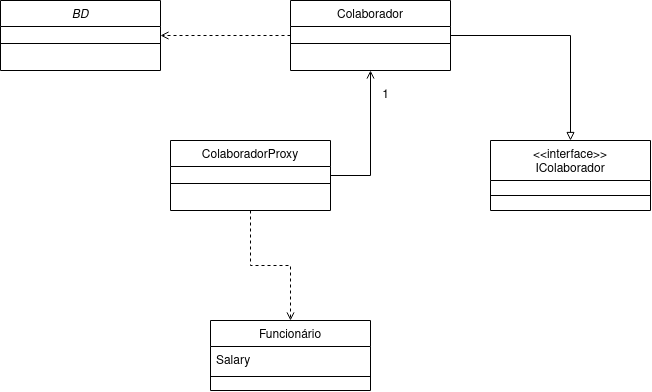

The diagram above was exported from draw.io. Its source (the exported page's mxGraphModel, read from the mxfile embedded in the PNG):
<mxGraphModel dx="918" dy="507" grid="1" gridSize="10" guides="1" tooltips="1" connect="1" arrows="1" fold="1" page="1" pageScale="1" pageWidth="827" pageHeight="1169" math="0" shadow="0">
  <root>
    <mxCell id="WIyWlLk6GJQsqaUBKTNV-0" />
    <mxCell id="WIyWlLk6GJQsqaUBKTNV-1" parent="WIyWlLk6GJQsqaUBKTNV-0" />
    <mxCell id="zkfFHV4jXpPFQw0GAbJ--0" value="BD" style="swimlane;fontStyle=2;align=center;verticalAlign=top;childLayout=stackLayout;horizontal=1;startSize=26;horizontalStack=0;resizeParent=1;resizeLast=0;collapsible=1;marginBottom=0;rounded=0;shadow=0;strokeWidth=1;" parent="WIyWlLk6GJQsqaUBKTNV-1" vertex="1">
      <mxGeometry x="120" y="120" width="160" height="70" as="geometry">
        <mxRectangle x="230" y="140" width="160" height="26" as="alternateBounds" />
      </mxGeometry>
    </mxCell>
    <mxCell id="zkfFHV4jXpPFQw0GAbJ--4" value="" style="line;html=1;strokeWidth=1;align=left;verticalAlign=middle;spacingTop=-1;spacingLeft=3;spacingRight=3;rotatable=0;labelPosition=right;points=[];portConstraint=eastwest;" parent="zkfFHV4jXpPFQw0GAbJ--0" vertex="1">
      <mxGeometry y="26" width="160" height="34" as="geometry" />
    </mxCell>
    <mxCell id="zkfFHV4jXpPFQw0GAbJ--13" value="Funcionário" style="swimlane;fontStyle=0;align=center;verticalAlign=top;childLayout=stackLayout;horizontal=1;startSize=26;horizontalStack=0;resizeParent=1;resizeLast=0;collapsible=1;marginBottom=0;rounded=0;shadow=0;strokeWidth=1;" parent="WIyWlLk6GJQsqaUBKTNV-1" vertex="1">
      <mxGeometry x="330" y="440" width="160" height="70" as="geometry">
        <mxRectangle x="340" y="380" width="170" height="26" as="alternateBounds" />
      </mxGeometry>
    </mxCell>
    <mxCell id="zkfFHV4jXpPFQw0GAbJ--14" value="Salary" style="text;align=left;verticalAlign=top;spacingLeft=4;spacingRight=4;overflow=hidden;rotatable=0;points=[[0,0.5],[1,0.5]];portConstraint=eastwest;" parent="zkfFHV4jXpPFQw0GAbJ--13" vertex="1">
      <mxGeometry y="26" width="160" height="26" as="geometry" />
    </mxCell>
    <mxCell id="zkfFHV4jXpPFQw0GAbJ--15" value="" style="line;html=1;strokeWidth=1;align=left;verticalAlign=middle;spacingTop=-1;spacingLeft=3;spacingRight=3;rotatable=0;labelPosition=right;points=[];portConstraint=eastwest;" parent="zkfFHV4jXpPFQw0GAbJ--13" vertex="1">
      <mxGeometry y="52" width="160" height="8" as="geometry" />
    </mxCell>
    <mxCell id="usKFQMnue8_PRBqRPK7a-6" style="edgeStyle=orthogonalEdgeStyle;rounded=0;orthogonalLoop=1;jettySize=auto;html=1;entryX=1;entryY=0.5;entryDx=0;entryDy=0;dashed=1;endArrow=open;endFill=0;" edge="1" parent="WIyWlLk6GJQsqaUBKTNV-1" source="usKFQMnue8_PRBqRPK7a-1" target="zkfFHV4jXpPFQw0GAbJ--0">
      <mxGeometry relative="1" as="geometry" />
    </mxCell>
    <mxCell id="usKFQMnue8_PRBqRPK7a-16" style="edgeStyle=orthogonalEdgeStyle;rounded=0;orthogonalLoop=1;jettySize=auto;html=1;endArrow=block;endFill=0;" edge="1" parent="WIyWlLk6GJQsqaUBKTNV-1" source="usKFQMnue8_PRBqRPK7a-1" target="usKFQMnue8_PRBqRPK7a-14">
      <mxGeometry relative="1" as="geometry" />
    </mxCell>
    <mxCell id="usKFQMnue8_PRBqRPK7a-1" value="Colaborador" style="swimlane;fontStyle=0;align=center;verticalAlign=top;childLayout=stackLayout;horizontal=1;startSize=26;horizontalStack=0;resizeParent=1;resizeLast=0;collapsible=1;marginBottom=0;rounded=0;shadow=0;strokeWidth=1;" vertex="1" parent="WIyWlLk6GJQsqaUBKTNV-1">
      <mxGeometry x="410" y="120" width="160" height="70" as="geometry">
        <mxRectangle x="340" y="380" width="170" height="26" as="alternateBounds" />
      </mxGeometry>
    </mxCell>
    <mxCell id="usKFQMnue8_PRBqRPK7a-3" value="" style="line;html=1;strokeWidth=1;align=left;verticalAlign=middle;spacingTop=-1;spacingLeft=3;spacingRight=3;rotatable=0;labelPosition=right;points=[];portConstraint=eastwest;" vertex="1" parent="usKFQMnue8_PRBqRPK7a-1">
      <mxGeometry y="26" width="160" height="34" as="geometry" />
    </mxCell>
    <mxCell id="usKFQMnue8_PRBqRPK7a-12" style="edgeStyle=orthogonalEdgeStyle;rounded=0;orthogonalLoop=1;jettySize=auto;html=1;entryX=0.5;entryY=1;entryDx=0;entryDy=0;endArrow=open;endFill=0;" edge="1" parent="WIyWlLk6GJQsqaUBKTNV-1" source="usKFQMnue8_PRBqRPK7a-7" target="usKFQMnue8_PRBqRPK7a-1">
      <mxGeometry relative="1" as="geometry">
        <Array as="points">
          <mxPoint x="490" y="295" />
        </Array>
      </mxGeometry>
    </mxCell>
    <mxCell id="usKFQMnue8_PRBqRPK7a-17" style="edgeStyle=orthogonalEdgeStyle;rounded=0;orthogonalLoop=1;jettySize=auto;html=1;entryX=0.5;entryY=0;entryDx=0;entryDy=0;endArrow=open;endFill=0;dashed=1;" edge="1" parent="WIyWlLk6GJQsqaUBKTNV-1" source="usKFQMnue8_PRBqRPK7a-7" target="zkfFHV4jXpPFQw0GAbJ--13">
      <mxGeometry relative="1" as="geometry" />
    </mxCell>
    <mxCell id="usKFQMnue8_PRBqRPK7a-7" value="ColaboradorProxy" style="swimlane;fontStyle=0;align=center;verticalAlign=top;childLayout=stackLayout;horizontal=1;startSize=26;horizontalStack=0;resizeParent=1;resizeLast=0;collapsible=1;marginBottom=0;rounded=0;shadow=0;strokeWidth=1;" vertex="1" parent="WIyWlLk6GJQsqaUBKTNV-1">
      <mxGeometry x="290" y="260" width="160" height="70" as="geometry">
        <mxRectangle x="340" y="380" width="170" height="26" as="alternateBounds" />
      </mxGeometry>
    </mxCell>
    <mxCell id="usKFQMnue8_PRBqRPK7a-8" value="" style="line;html=1;strokeWidth=1;align=left;verticalAlign=middle;spacingTop=-1;spacingLeft=3;spacingRight=3;rotatable=0;labelPosition=right;points=[];portConstraint=eastwest;" vertex="1" parent="usKFQMnue8_PRBqRPK7a-7">
      <mxGeometry y="26" width="160" height="34" as="geometry" />
    </mxCell>
    <mxCell id="usKFQMnue8_PRBqRPK7a-13" value="1" style="text;html=1;align=center;verticalAlign=middle;resizable=0;points=[];autosize=1;strokeColor=none;fillColor=none;" vertex="1" parent="WIyWlLk6GJQsqaUBKTNV-1">
      <mxGeometry x="490" y="200" width="30" height="30" as="geometry" />
    </mxCell>
    <mxCell id="usKFQMnue8_PRBqRPK7a-14" value="&lt;&lt;interface&gt;&gt;&#10;IColaborador" style="swimlane;fontStyle=0;align=center;verticalAlign=top;childLayout=stackLayout;horizontal=1;startSize=40;horizontalStack=0;resizeParent=1;resizeLast=0;collapsible=1;marginBottom=0;rounded=0;shadow=0;strokeWidth=1;" vertex="1" parent="WIyWlLk6GJQsqaUBKTNV-1">
      <mxGeometry x="610" y="260" width="160" height="70" as="geometry">
        <mxRectangle x="610" y="260" width="170" height="26" as="alternateBounds" />
      </mxGeometry>
    </mxCell>
    <mxCell id="usKFQMnue8_PRBqRPK7a-15" value="" style="line;html=1;strokeWidth=1;align=left;verticalAlign=middle;spacingTop=-1;spacingLeft=3;spacingRight=3;rotatable=0;labelPosition=right;points=[];portConstraint=eastwest;" vertex="1" parent="usKFQMnue8_PRBqRPK7a-14">
      <mxGeometry y="40" width="160" height="30" as="geometry" />
    </mxCell>
  </root>
</mxGraphModel>